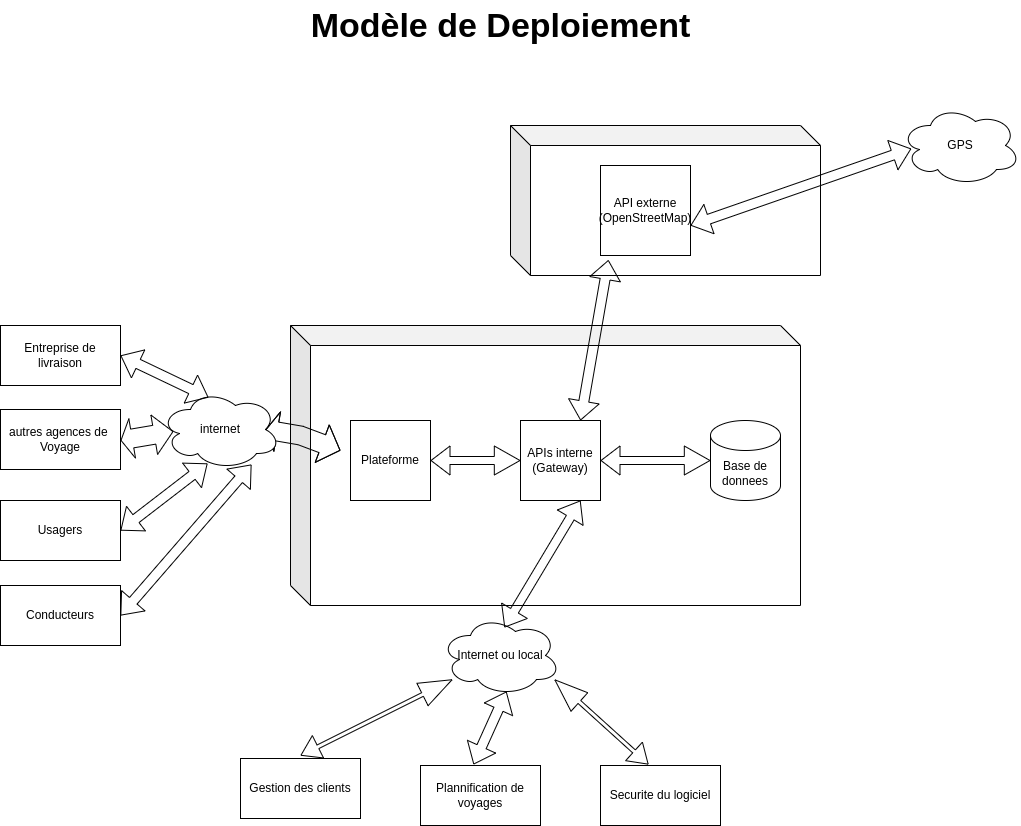

The diagram above was exported from draw.io. Its source (the exported page's mxGraphModel, read from the mxfile embedded in the PNG):
<mxGraphModel dx="1198" dy="1881" grid="1" gridSize="10" guides="1" tooltips="1" connect="1" arrows="1" fold="1" page="1" pageScale="1" pageWidth="827" pageHeight="1169" math="0" shadow="0">
  <root>
    <mxCell id="0" />
    <mxCell id="1" parent="0" />
    <mxCell id="2" value="" style="shape=cube;whiteSpace=wrap;html=1;boundedLbl=1;backgroundOutline=1;darkOpacity=0.05;darkOpacity2=0.1;" vertex="1" parent="1">
      <mxGeometry x="585" y="-630" width="310" height="150" as="geometry" />
    </mxCell>
    <mxCell id="3" value="" style="shape=cube;whiteSpace=wrap;html=1;boundedLbl=1;backgroundOutline=1;darkOpacity=0.05;darkOpacity2=0.1;" vertex="1" parent="1">
      <mxGeometry x="365" y="-430" width="510" height="280" as="geometry" />
    </mxCell>
    <mxCell id="4" value="&lt;span style=&quot;font-size: 34px;&quot;&gt;&lt;b&gt;Modèle de Deploiement&lt;/b&gt;&lt;/span&gt;" style="text;html=1;align=center;verticalAlign=middle;resizable=0;points=[];autosize=1;strokeColor=none;fillColor=none;" vertex="1" parent="1">
      <mxGeometry x="375" y="-755" width="400" height="50" as="geometry" />
    </mxCell>
    <mxCell id="5" value="" style="shape=flexArrow;endArrow=classic;startArrow=classic;html=1;rounded=0;entryX=0.09;entryY=0.54;entryDx=0;entryDy=0;entryPerimeter=0;" edge="1" parent="1" target="31">
      <mxGeometry width="100" height="100" relative="1" as="geometry">
        <mxPoint x="764.9999999999995" y="-530" as="sourcePoint" />
        <mxPoint x="985" y="-610" as="targetPoint" />
      </mxGeometry>
    </mxCell>
    <mxCell id="6" value="" style="shape=flexArrow;endArrow=classic;startArrow=classic;html=1;rounded=0;entryX=0.088;entryY=1.05;entryDx=0;entryDy=0;entryPerimeter=0;exitX=0.5;exitY=0;exitDx=0;exitDy=0;" edge="1" parent="1" target="30">
      <mxGeometry width="100" height="100" relative="1" as="geometry">
        <mxPoint x="655.0000000000005" y="-335.0000000000002" as="sourcePoint" />
        <mxPoint x="705" y="-440" as="targetPoint" />
      </mxGeometry>
    </mxCell>
    <mxCell id="7" value="" style="shape=flexArrow;endArrow=classic;startArrow=classic;html=1;rounded=0;entryX=0;entryY=0;entryDx=0;entryDy=30;entryPerimeter=0;width=19;startSize=3.45;exitX=0.875;exitY=0.5;exitDx=0;exitDy=0;exitPerimeter=0;" edge="1" parent="1" source="12">
      <mxGeometry width="100" height="100" relative="1" as="geometry">
        <mxPoint x="395" y="-340" as="sourcePoint" />
        <mxPoint x="415" y="-305.0000000000002" as="targetPoint" />
        <Array as="points">
          <mxPoint x="375" y="-320" />
        </Array>
      </mxGeometry>
    </mxCell>
    <mxCell id="8" value="Entreprise de livraison" style="rounded=0;whiteSpace=wrap;html=1;" vertex="1" parent="1">
      <mxGeometry x="75" y="-430" width="120" height="60" as="geometry" />
    </mxCell>
    <mxCell id="9" value="autres agences de&amp;nbsp;&lt;div&gt;Voyage&lt;/div&gt;" style="rounded=0;whiteSpace=wrap;html=1;" vertex="1" parent="1">
      <mxGeometry x="75" y="-346" width="120" height="60" as="geometry" />
    </mxCell>
    <mxCell id="10" value="Usagers" style="rounded=0;whiteSpace=wrap;html=1;" vertex="1" parent="1">
      <mxGeometry x="75" y="-255" width="120" height="60" as="geometry" />
    </mxCell>
    <mxCell id="11" value="" style="shape=flexArrow;endArrow=classic;startArrow=classic;html=1;rounded=0;entryX=0.108;entryY=0.525;entryDx=0;entryDy=0;entryPerimeter=0;width=19;startSize=3.45;" edge="1" parent="1" target="12">
      <mxGeometry width="100" height="100" relative="1" as="geometry">
        <mxPoint x="195" y="-315.0518754988027" as="sourcePoint" />
        <mxPoint x="386" y="-338" as="targetPoint" />
      </mxGeometry>
    </mxCell>
    <mxCell id="12" value="internet" style="ellipse;shape=cloud;whiteSpace=wrap;html=1;" vertex="1" parent="1">
      <mxGeometry x="235" y="-366" width="120" height="80" as="geometry" />
    </mxCell>
    <mxCell id="13" value="" style="shape=flexArrow;endArrow=classic;startArrow=classic;html=1;rounded=0;width=4;endSize=10.68;" edge="1" parent="1" target="22">
      <mxGeometry width="100" height="100" relative="1" as="geometry">
        <mxPoint x="375" as="sourcePoint" />
        <mxPoint x="448.2" y="-170" as="targetPoint" />
      </mxGeometry>
    </mxCell>
    <mxCell id="14" value="" style="shape=flexArrow;endArrow=classic;startArrow=classic;html=1;rounded=0;exitX=0.442;exitY=-0.017;exitDx=0;exitDy=0;exitPerimeter=0;entryX=0.55;entryY=0.95;entryDx=0;entryDy=0;entryPerimeter=0;" edge="1" parent="1" source="16" target="22">
      <mxGeometry width="100" height="100" relative="1" as="geometry">
        <mxPoint x="569.9000000000001" y="-51.01999999999998" as="sourcePoint" />
        <mxPoint x="608" y="-200" as="targetPoint" />
      </mxGeometry>
    </mxCell>
    <mxCell id="15" value="Gestion des clients" style="rounded=0;whiteSpace=wrap;html=1;" vertex="1" parent="1">
      <mxGeometry x="315" y="3" width="120" height="60" as="geometry" />
    </mxCell>
    <mxCell id="16" value="Plannification de voyages" style="rounded=0;whiteSpace=wrap;html=1;" vertex="1" parent="1">
      <mxGeometry x="495" y="10" width="120" height="60" as="geometry" />
    </mxCell>
    <mxCell id="17" value="Securite du logiciel" style="rounded=0;whiteSpace=wrap;html=1;" vertex="1" parent="1">
      <mxGeometry x="675" y="10" width="120" height="60" as="geometry" />
    </mxCell>
    <mxCell id="18" value="Conducteurs" style="rounded=0;whiteSpace=wrap;html=1;" vertex="1" parent="1">
      <mxGeometry x="75" y="-170" width="120" height="60" as="geometry" />
    </mxCell>
    <mxCell id="19" value="" style="shape=flexArrow;endArrow=classic;startArrow=classic;html=1;rounded=0;exitX=1;exitY=0.5;exitDx=0;exitDy=0;entryX=0.392;entryY=0.925;entryDx=0;entryDy=0;entryPerimeter=0;" edge="1" parent="1" source="10" target="12">
      <mxGeometry width="100" height="100" relative="1" as="geometry">
        <mxPoint x="445" y="-180" as="sourcePoint" />
        <mxPoint x="545" y="-280" as="targetPoint" />
        <Array as="points" />
      </mxGeometry>
    </mxCell>
    <mxCell id="20" value="" style="shape=flexArrow;endArrow=classic;startArrow=classic;html=1;rounded=0;exitX=1;exitY=0.5;exitDx=0;exitDy=0;entryX=0.758;entryY=0.938;entryDx=0;entryDy=0;entryPerimeter=0;" edge="1" parent="1" source="18" target="12">
      <mxGeometry width="100" height="100" relative="1" as="geometry">
        <mxPoint x="445" y="-180" as="sourcePoint" />
        <mxPoint x="545" y="-280" as="targetPoint" />
      </mxGeometry>
    </mxCell>
    <mxCell id="21" value="" style="shape=flexArrow;endArrow=classic;startArrow=classic;html=1;rounded=0;exitX=1;exitY=0.5;exitDx=0;exitDy=0;entryX=0.4;entryY=0.1;entryDx=0;entryDy=0;entryPerimeter=0;" edge="1" parent="1" source="8" target="12">
      <mxGeometry width="100" height="100" relative="1" as="geometry">
        <mxPoint x="205" y="-215" as="sourcePoint" />
        <mxPoint x="292" y="-282" as="targetPoint" />
        <Array as="points" />
      </mxGeometry>
    </mxCell>
    <mxCell id="22" value="Internet ou local" style="ellipse;shape=cloud;whiteSpace=wrap;html=1;" vertex="1" parent="1">
      <mxGeometry x="515" y="-140" width="120" height="80" as="geometry" />
    </mxCell>
    <mxCell id="23" value="" style="shape=flexArrow;endArrow=classic;startArrow=classic;html=1;rounded=0;exitX=0.533;exitY=0.15;exitDx=0;exitDy=0;exitPerimeter=0;width=9;endSize=6.16;entryX=0.5;entryY=1;entryDx=0;entryDy=0;" edge="1" parent="1" source="22">
      <mxGeometry width="100" height="100" relative="1" as="geometry">
        <mxPoint x="445" y="-180" as="sourcePoint" />
        <mxPoint x="655.0000000000005" y="-255.00000000000023" as="targetPoint" />
      </mxGeometry>
    </mxCell>
    <mxCell id="24" value="" style="shape=flexArrow;endArrow=classic;startArrow=classic;html=1;rounded=0;exitX=0.4;exitY=-0.017;exitDx=0;exitDy=0;exitPerimeter=0;width=4;endSize=10.68;entryX=0.95;entryY=0.8;entryDx=0;entryDy=0;entryPerimeter=0;" edge="1" parent="1" source="17" target="22">
      <mxGeometry width="100" height="100" relative="1" as="geometry">
        <mxPoint x="394.99999999999994" y="-26" as="sourcePoint" />
        <mxPoint x="539" y="-105" as="targetPoint" />
      </mxGeometry>
    </mxCell>
    <mxCell id="25" value="Plateforme" style="whiteSpace=wrap;html=1;aspect=fixed;" vertex="1" parent="1">
      <mxGeometry x="425" y="-335" width="80" height="80" as="geometry" />
    </mxCell>
    <mxCell id="26" value="APIs interne (Gateway)" style="whiteSpace=wrap;html=1;aspect=fixed;" vertex="1" parent="1">
      <mxGeometry x="595" y="-335" width="80" height="80" as="geometry" />
    </mxCell>
    <mxCell id="27" value="Base de&lt;div&gt;donnees&lt;/div&gt;" style="shape=cylinder3;whiteSpace=wrap;html=1;boundedLbl=1;backgroundOutline=1;size=15;" vertex="1" parent="1">
      <mxGeometry x="785" y="-335" width="70" height="80" as="geometry" />
    </mxCell>
    <mxCell id="28" value="" style="shape=flexArrow;endArrow=classic;startArrow=classic;html=1;rounded=0;entryX=0;entryY=0.5;entryDx=0;entryDy=0;width=8;endSize=8.23;entryPerimeter=0;exitX=1;exitY=0.5;exitDx=0;exitDy=0;" edge="1" parent="1" source="26" target="27">
      <mxGeometry width="100" height="100" relative="1" as="geometry">
        <mxPoint x="775" y="-920" as="sourcePoint" />
        <mxPoint x="700" y="-903" as="targetPoint" />
      </mxGeometry>
    </mxCell>
    <mxCell id="29" value="" style="shape=flexArrow;endArrow=classic;startArrow=classic;html=1;rounded=0;exitX=1;exitY=0.5;exitDx=0;exitDy=0;entryX=0;entryY=0.5;entryDx=0;entryDy=0;width=8;endSize=8.23;" edge="1" parent="1" source="25" target="26">
      <mxGeometry width="100" height="100" relative="1" as="geometry">
        <mxPoint x="665" y="-770" as="sourcePoint" />
        <mxPoint x="765" y="-870" as="targetPoint" />
      </mxGeometry>
    </mxCell>
    <mxCell id="30" value="API externe&lt;br&gt;(OpenStreetMap)" style="whiteSpace=wrap;html=1;aspect=fixed;" vertex="1" parent="1">
      <mxGeometry x="675" y="-590" width="90" height="90" as="geometry" />
    </mxCell>
    <mxCell id="31" value="GPS" style="ellipse;shape=cloud;whiteSpace=wrap;html=1;" vertex="1" parent="1">
      <mxGeometry x="975" y="-650" width="120" height="80" as="geometry" />
    </mxCell>
  </root>
</mxGraphModel>